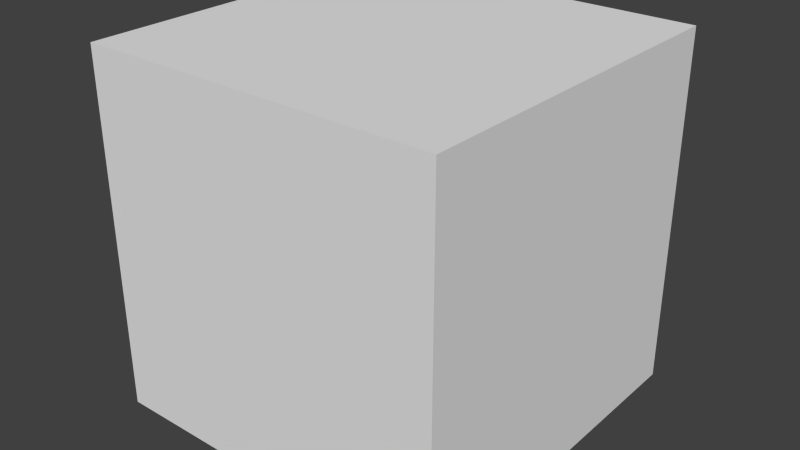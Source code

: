 # Source: color.blend  (saved by Blender 2.76.0; exported with 4.5.12 LTS)
import bpy
from mathutils import Matrix  # noqa: F401  (used for matrix-valued properties, if any)

bpy.ops.wm.read_factory_settings(use_empty=True)
scene = bpy.context.scene
scene.name = 'Scene'

# ---- collections
col_collection_1 = bpy.data.collections.new('Collection 1'); scene.collection.children.link(col_collection_1)

# ---- world
world_world = bpy.data.worlds.new('World'); scene.world = world_world
world_world.color = (0.05088, 0.05088, 0.05088)
world_world.use_sun_shadow = False
world_world.sun_shadow_jitter_overblur = 0.0
world_world.cycles.sampling_method = 'MANUAL'
world_world.cycles.sample_map_resolution = 256

# ---- meshes
me_cube_003 = bpy.data.meshes.new('Cube.003')
me_cube_003.from_pydata([(0.15, 0.15, 2.444e-08), (0.15, -0.15, -2.444e-08), (-0.15, -0.15, -2.444e-08), (-0.15, 0.15, 2.444e-08), (0.15, 0.15, 0.3), (-0.15, 0.15, 0.3), (-0.15, -0.15, 0.3), (0.15, -0.15, 0.3)], [], [(0, 1, 2, 3), (4, 5, 6, 7), (0, 4, 7, 1), (1, 7, 6, 2), (2, 6, 5, 3), (4, 0, 3, 5)])
_uv = me_cube_003.uv_layers.new(name='UVMap')
_uv.uv.foreach_set('vector', [0.3389, 0.06475, 0.278, 0.06475, 0.278, 0.003801, 0.3389, 0.003801, 0.3389, 0.06475, 0.278, 0.06475, 0.278, 0.003801, 0.3389, 0.003801, 0.3389, 0.06475, 0.278, 0.06475, 0.278, 0.003801, 0.3389, 0.003801, 0.3389, 0.06475, 0.278, 0.06475, 0.278, 0.003801, 0.3389, 0.003801, 0.3389, 0.06475, 0.278, 0.06475, 0.278, 0.003801, 0.3389, 0.003801, 0.3389, 0.06475, 0.278, 0.06475, 0.278, 0.003801, 0.3389, 0.003801])
me_cube_003.use_remesh_preserve_volume = False
me_cube_003.use_remesh_preserve_attributes = False
me_cube_003.use_mirror_vertex_groups = False
me_cube_003.update()
me_cube_003.normals_split_custom_set([tuple(v) for v in zip(*[iter([0.0, 1.629e-07, -1.0, 0.0, 1.629e-07, -1.0, 0.0, 1.629e-07, -1.0, 0.0, 1.629e-07, -1.0, 0.0, -1.987e-07, 1.0, 0.0, -1.987e-07, 1.0, 0.0, -1.987e-07, 1.0, 0.0, -1.987e-07, 1.0, 1.0, 0.0, 0.0, 1.0, 0.0, 0.0, 1.0, 0.0, 0.0, 1.0, 0.0, 0.0, 0.0, -1.0, -1.656e-07, 0.0, -1.0, -1.656e-07, 0.0, -1.0, -1.656e-07, 0.0, -1.0, -1.656e-07, -1.0, 0.0, 0.0, -1.0, 0.0, 0.0, -1.0, 0.0, 0.0, -1.0, 0.0, 0.0, 0.0, 1.0, 1.242e-07, 0.0, 1.0, 1.242e-07, 0.0, 1.0, 1.242e-07, 0.0, 1.0, 1.242e-07])] * 3)])

# ---- objects
ob_cube_003 = bpy.data.objects.new('Cube.003', me_cube_003)

# ---- transforms, parenting, visibility, modifiers, constraints
ob_cube_003.location = (0.0, 0.0, 0.0)
ob_cube_003.lineart.crease_threshold = 0.0

# ---- collection membership
col_collection_1.objects.link(ob_cube_003)

# ---- scene / render settings (as saved in the file)
scene.frame_start = 1; scene.frame_end = 250; scene.frame_set(1)
scene.render.engine = 'BLENDER_EEVEE_NEXT'
scene.render.resolution_percentage = 50
scene.render.dither_intensity = 0.0
scene.cycles.use_denoising = False
scene.cycles.samples = 10
scene.cycles.sampling_pattern = 'TABULATED_SOBOL'
scene.cycles.light_sampling_threshold = 0.0
scene.cycles.use_adaptive_sampling = False
scene.cycles.use_light_tree = False
scene.cycles.blur_glossy = 0.0
scene.cycles.pixel_filter_type = 'GAUSSIAN'
scene.cycles.sample_clamp_indirect = 0.0
scene.view_settings.view_transform = 'Standard'
bpy.context.view_layer.update()

# ---- added for rendering (the .blend has no active camera and no usable light): camera, sun
cam_auto = bpy.data.cameras.new('AutoCamera')
cam_auto.lens = 50.0
cam_auto.sensor_width = 36.0
cam_auto.clip_end = 1000.0
ob_auto_camera = bpy.data.objects.new('AutoCamera', cam_auto)
scene.collection.objects.link(ob_auto_camera)
ob_auto_camera.location = (0.480761, -0.576913, 0.534609)
ob_auto_camera.rotation_euler = (1.09748, -7.21219e-08, 0.694738)
scene.camera = ob_auto_camera
light_auto_sun = bpy.data.lights.new('AutoSun', 'SUN')
light_auto_sun.energy = 3.0
light_auto_sun.angle = 0.0523599
ob_auto_sun = bpy.data.objects.new('AutoSun', light_auto_sun)
scene.collection.objects.link(ob_auto_sun)
ob_auto_sun.rotation_euler = (0.872665, 0.174533, 0.523599)
bpy.context.view_layer.update()
